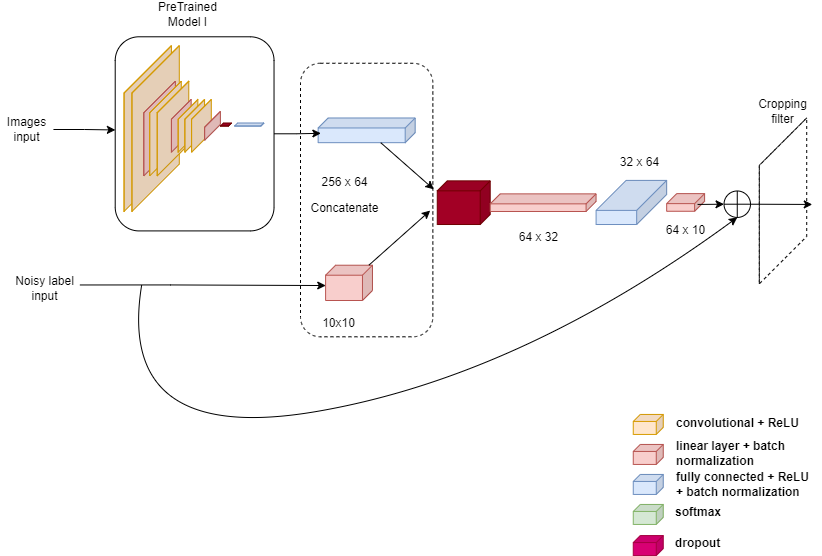

The diagram above was exported from draw.io. Its source (the exported page's mxGraphModel, read from the mxfile embedded in the PNG):
<mxGraphModel dx="1117" dy="530" grid="1" gridSize="10" guides="1" tooltips="1" connect="1" arrows="1" fold="1" page="1" pageScale="1" pageWidth="827" pageHeight="583" math="0" shadow="0">
  <root>
    <mxCell id="0" />
    <mxCell id="1" parent="0" />
    <mxCell id="4f-DMQIj-ya-iA7LCkDa-23" value="" style="shape=cube;whiteSpace=wrap;html=1;boundedLbl=1;backgroundOutline=1;darkOpacity=0.05;darkOpacity2=0.1;size=7;direction=east;flipH=1;fillColor=#ffe6cc;strokeColor=#d79b00;" parent="1" vertex="1">
      <mxGeometry x="632.76" y="422.94" width="30" height="20" as="geometry" />
    </mxCell>
    <mxCell id="4f-DMQIj-ya-iA7LCkDa-24" value="" style="shape=cube;whiteSpace=wrap;html=1;boundedLbl=1;backgroundOutline=1;darkOpacity=0.05;darkOpacity2=0.1;size=7;direction=east;flipH=1;fillColor=#f8cecc;strokeColor=#b85450;" parent="1" vertex="1">
      <mxGeometry x="632.76" y="452.94" width="30" height="20" as="geometry" />
    </mxCell>
    <mxCell id="4f-DMQIj-ya-iA7LCkDa-26" value="" style="shape=cube;whiteSpace=wrap;html=1;boundedLbl=1;backgroundOutline=1;darkOpacity=0.05;darkOpacity2=0.1;size=7;direction=east;flipH=1;fillColor=#dae8fc;strokeColor=#6c8ebf;" parent="1" vertex="1">
      <mxGeometry x="632.76" y="482.94" width="30" height="20" as="geometry" />
    </mxCell>
    <mxCell id="4f-DMQIj-ya-iA7LCkDa-28" value="" style="shape=cube;whiteSpace=wrap;html=1;boundedLbl=1;backgroundOutline=1;darkOpacity=0.05;darkOpacity2=0.1;size=7;direction=east;flipH=1;fillColor=#d5e8d4;strokeColor=#82b366;" parent="1" vertex="1">
      <mxGeometry x="632.76" y="512.94" width="30" height="20" as="geometry" />
    </mxCell>
    <mxCell id="4f-DMQIj-ya-iA7LCkDa-50" value="convolutional + ReLU" style="text;html=1;strokeColor=none;fillColor=none;align=left;verticalAlign=middle;whiteSpace=wrap;rounded=0;fontStyle=1" parent="1" vertex="1">
      <mxGeometry x="673.76" y="420" width="138" height="23.88" as="geometry" />
    </mxCell>
    <mxCell id="4f-DMQIj-ya-iA7LCkDa-51" value="linear layer + batch normalization" style="text;html=1;strokeColor=none;fillColor=none;align=left;verticalAlign=middle;whiteSpace=wrap;rounded=0;fontStyle=1" parent="1" vertex="1">
      <mxGeometry x="673.76" y="450" width="138" height="23.88" as="geometry" />
    </mxCell>
    <mxCell id="4f-DMQIj-ya-iA7LCkDa-52" value="fully connected + ReLU + batch normalization" style="text;html=1;strokeColor=none;fillColor=none;align=left;verticalAlign=middle;whiteSpace=wrap;rounded=0;fontStyle=1" parent="1" vertex="1">
      <mxGeometry x="673.76" y="481.06" width="138" height="23.88" as="geometry" />
    </mxCell>
    <mxCell id="4f-DMQIj-ya-iA7LCkDa-53" value="softmax" style="text;html=1;strokeColor=none;fillColor=none;align=left;verticalAlign=middle;whiteSpace=wrap;rounded=0;fontStyle=1" parent="1" vertex="1">
      <mxGeometry x="672.76" y="509.05999999999995" width="138" height="23.88" as="geometry" />
    </mxCell>
    <mxCell id="-ffrjNzLKt_9ibAXnFdR-4" value="" style="shape=cube;whiteSpace=wrap;html=1;boundedLbl=1;backgroundOutline=1;darkOpacity=0.05;darkOpacity2=0.1;size=7;direction=east;flipH=1;fillColor=#d80073;strokeColor=#A50040;fontColor=#ffffff;" parent="1" vertex="1">
      <mxGeometry x="632.76" y="544.07" width="30" height="20" as="geometry" />
    </mxCell>
    <mxCell id="-ffrjNzLKt_9ibAXnFdR-5" value="dropout" style="text;html=1;strokeColor=none;fillColor=none;align=left;verticalAlign=middle;whiteSpace=wrap;rounded=0;fontStyle=1" parent="1" vertex="1">
      <mxGeometry x="672.76" y="540.19" width="107" height="23.88" as="geometry" />
    </mxCell>
    <mxCell id="drsWCNVyCc6CM58OUOpu-53" value="" style="shape=cube;whiteSpace=wrap;html=1;boundedLbl=1;backgroundOutline=1;size=110;direction=east;flipH=1;dashed=1;shadow=0;perimeterSpacing=0;fillColor=none;" vertex="1" parent="1">
      <mxGeometry x="758.8211256936859" y="126.47058823529412" width="47.39404981428885" height="165.88235294117646" as="geometry" />
    </mxCell>
    <mxCell id="drsWCNVyCc6CM58OUOpu-33" value="" style="rounded=1;whiteSpace=wrap;html=1;sketch=0;fillColor=none;gradientColor=#ffffff;dashed=1;" vertex="1" parent="1">
      <mxGeometry x="299.99826086956523" y="71.76470588235294" width="132.3521739130435" height="273.5294117647059" as="geometry" />
    </mxCell>
    <mxCell id="drsWCNVyCc6CM58OUOpu-3" value="" style="rounded=1;whiteSpace=wrap;html=1;fillColor=none;" vertex="1" parent="1">
      <mxGeometry x="114.70521739130436" y="45.294117647058826" width="158.8226086956522" height="194.11764705882354" as="geometry" />
    </mxCell>
    <mxCell id="drsWCNVyCc6CM58OUOpu-8" style="edgeStyle=orthogonalEdgeStyle;rounded=0;orthogonalLoop=1;jettySize=auto;html=1;entryX=0.001;entryY=0.48;entryDx=0;entryDy=0;entryPerimeter=0;" edge="1" parent="1" source="drsWCNVyCc6CM58OUOpu-6" target="drsWCNVyCc6CM58OUOpu-3">
      <mxGeometry relative="1" as="geometry">
        <Array as="points" />
      </mxGeometry>
    </mxCell>
    <mxCell id="drsWCNVyCc6CM58OUOpu-6" value="Images input" style="text;html=1;strokeColor=none;fillColor=none;align=center;verticalAlign=middle;whiteSpace=wrap;rounded=0;" vertex="1" parent="1">
      <mxGeometry y="124.70588235294117" width="52.9408695652174" height="26.47058823529412" as="geometry" />
    </mxCell>
    <mxCell id="drsWCNVyCc6CM58OUOpu-4" value="PreTrained Model I" style="text;html=1;strokeColor=none;fillColor=none;align=center;verticalAlign=middle;whiteSpace=wrap;rounded=0;" vertex="1" parent="1">
      <mxGeometry x="161.03730173913044" y="10" width="52.9408695652174" height="26.47058823529412" as="geometry" />
    </mxCell>
    <mxCell id="4f-DMQIj-ya-iA7LCkDa-1" value="" style="shape=cube;whiteSpace=wrap;html=1;boundedLbl=1;backgroundOutline=1;darkOpacity=0.05;darkOpacity2=0.1;size=110;direction=east;flipH=1;fillColor=#ffe6cc;strokeColor=#d79b00;" parent="1" vertex="1">
      <mxGeometry x="123.52869565217392" y="54.117647058823536" width="47.39404981428885" height="165.88235294117646" as="geometry" />
    </mxCell>
    <mxCell id="4f-DMQIj-ya-iA7LCkDa-2" value="" style="shape=cube;whiteSpace=wrap;html=1;boundedLbl=1;backgroundOutline=1;darkOpacity=0.05;darkOpacity2=0.1;size=110;direction=east;flipH=1;fillColor=#ffe6cc;strokeColor=#d79b00;" parent="1" vertex="1">
      <mxGeometry x="131.4277039545554" y="54.117647058823536" width="47.39404981428885" height="165.88235294117646" as="geometry" />
    </mxCell>
    <mxCell id="4f-DMQIj-ya-iA7LCkDa-3" value="" style="shape=cube;whiteSpace=wrap;html=1;boundedLbl=1;backgroundOutline=1;darkOpacity=0.05;darkOpacity2=0.1;size=70;direction=east;flipH=1;fillColor=#f8cecc;strokeColor=#b85450;" parent="1" vertex="1">
      <mxGeometry x="143.2762164081276" y="89.66386554621849" width="31.5960332095259" height="94.78991596638656" as="geometry" />
    </mxCell>
    <mxCell id="4f-DMQIj-ya-iA7LCkDa-4" value="" style="shape=cube;whiteSpace=wrap;html=1;boundedLbl=1;backgroundOutline=1;darkOpacity=0.05;darkOpacity2=0.1;size=70;direction=east;flipH=1;fillColor=#ffe6cc;strokeColor=#d79b00;" parent="1" vertex="1">
      <mxGeometry x="149.2004726349137" y="89.66386554621849" width="31.5960332095259" height="94.78991596638656" as="geometry" />
    </mxCell>
    <mxCell id="4f-DMQIj-ya-iA7LCkDa-5" value="" style="shape=cube;whiteSpace=wrap;html=1;boundedLbl=1;backgroundOutline=1;darkOpacity=0.05;darkOpacity2=0.1;size=70;direction=east;flipH=1;fillColor=#ffe6cc;strokeColor=#d79b00;" parent="1" vertex="1">
      <mxGeometry x="156.70453052217613" y="89.66386554621849" width="31.5960332095259" height="94.78991596638656" as="geometry" />
    </mxCell>
    <mxCell id="4f-DMQIj-ya-iA7LCkDa-6" value="" style="shape=cube;whiteSpace=wrap;html=1;boundedLbl=1;backgroundOutline=1;darkOpacity=0.05;darkOpacity2=0.1;size=40;direction=east;flipH=1;fillColor=#f8cecc;strokeColor=#b85450;" parent="1" vertex="1">
      <mxGeometry x="170.92274546646277" y="107.93067226890757" width="19.747520755953687" height="52.82563025210083" as="geometry" />
    </mxCell>
    <mxCell id="4f-DMQIj-ya-iA7LCkDa-7" value="" style="shape=cube;whiteSpace=wrap;html=1;boundedLbl=1;backgroundOutline=1;darkOpacity=0.05;darkOpacity2=0.1;size=40;direction=east;flipH=1;fillColor=#ffe6cc;strokeColor=#d79b00;" parent="1" vertex="1">
      <mxGeometry x="177.636902523487" y="107.93067226890757" width="19.747520755953687" height="52.82563025210083" as="geometry" />
    </mxCell>
    <mxCell id="4f-DMQIj-ya-iA7LCkDa-8" value="" style="shape=cube;whiteSpace=wrap;html=1;boundedLbl=1;backgroundOutline=1;darkOpacity=0.05;darkOpacity2=0.1;size=40;direction=east;flipH=1;fillColor=#ffe6cc;strokeColor=#d79b00;" parent="1" vertex="1">
      <mxGeometry x="184.35105958051128" y="107.93067226890757" width="19.747520755953687" height="52.82563025210083" as="geometry" />
    </mxCell>
    <mxCell id="4f-DMQIj-ya-iA7LCkDa-9" value="" style="shape=cube;whiteSpace=wrap;html=1;boundedLbl=1;backgroundOutline=1;darkOpacity=0.05;darkOpacity2=0.1;size=40;direction=east;flipH=1;fillColor=#ffe6cc;strokeColor=#d79b00;" parent="1" vertex="1">
      <mxGeometry x="191.0652166375355" y="107.93067226890757" width="19.747520755953687" height="52.82563025210083" as="geometry" />
    </mxCell>
    <mxCell id="4f-DMQIj-ya-iA7LCkDa-10" value="" style="shape=cube;whiteSpace=wrap;html=1;boundedLbl=1;backgroundOutline=1;darkOpacity=0.05;darkOpacity2=0.1;size=20;direction=east;flipH=1;fillColor=#f8cecc;strokeColor=#b85450;" parent="1" vertex="1">
      <mxGeometry x="204.09858033646498" y="119.90184873949582" width="15.79801660476295" height="28.883277310924367" as="geometry" />
    </mxCell>
    <mxCell id="4f-DMQIj-ya-iA7LCkDa-20" value="" style="shape=cube;whiteSpace=wrap;html=1;boundedLbl=1;backgroundOutline=1;darkOpacity=0.05;darkOpacity2=0.1;size=3;direction=east;flipH=1;fillColor=#dae8fc;strokeColor=#6c8ebf;" parent="1" vertex="1">
      <mxGeometry x="234.11481188551454" y="131.47806722689077" width="29.226330718811457" height="3.1596638655462184" as="geometry" />
    </mxCell>
    <mxCell id="-ffrjNzLKt_9ibAXnFdR-6" value="" style="shape=cube;whiteSpace=wrap;html=1;boundedLbl=1;backgroundOutline=1;darkOpacity=0.05;darkOpacity2=0.1;size=3;direction=east;flipH=1;fillColor=#a20025;strokeColor=#6F0000;fontColor=#ffffff;" parent="1" vertex="1">
      <mxGeometry x="219.89659694122793" y="131.47806722689077" width="11.058611623334064" height="3.1596638655462184" as="geometry" />
    </mxCell>
    <mxCell id="drsWCNVyCc6CM58OUOpu-9" value="Noisy label&lt;br&gt;input&lt;br&gt;" style="text;html=1;strokeColor=none;fillColor=none;align=center;verticalAlign=middle;whiteSpace=wrap;rounded=0;" vertex="1" parent="1">
      <mxGeometry x="8.823478260869567" y="283.5294117647059" width="70.58782608695654" height="26.47058823529412" as="geometry" />
    </mxCell>
    <mxCell id="drsWCNVyCc6CM58OUOpu-10" value="" style="shape=cube;whiteSpace=wrap;html=1;boundedLbl=1;backgroundOutline=1;darkOpacity=0.05;darkOpacity2=0.1;size=10;direction=east;flipH=1;fillColor=#f8cecc;strokeColor=#b85450;" vertex="1" parent="1">
      <mxGeometry x="325.0922330434783" y="273.70588235294116" width="46.870316521739134" height="35.294117647058826" as="geometry" />
    </mxCell>
    <mxCell id="drsWCNVyCc6CM58OUOpu-15" style="edgeStyle=orthogonalEdgeStyle;rounded=0;orthogonalLoop=1;jettySize=auto;html=1;entryX=0.997;entryY=0.576;entryDx=0;entryDy=0;entryPerimeter=0;" edge="1" parent="1" target="drsWCNVyCc6CM58OUOpu-10">
      <mxGeometry relative="1" as="geometry">
        <mxPoint x="318.8425495652175" y="296.2058823529411" as="targetPoint" />
        <mxPoint x="79.41130434782599" y="293.4666666666667" as="sourcePoint" />
        <Array as="points">
          <mxPoint x="170" y="294" />
        </Array>
      </mxGeometry>
    </mxCell>
    <mxCell id="drsWCNVyCc6CM58OUOpu-16" value="10x10" style="text;html=1;strokeColor=none;fillColor=none;align=center;verticalAlign=middle;whiteSpace=wrap;rounded=0;" vertex="1" parent="1">
      <mxGeometry x="311.5746643478261" y="318.8235294117647" width="52.9408695652174" height="26.47058823529412" as="geometry" />
    </mxCell>
    <mxCell id="drsWCNVyCc6CM58OUOpu-19" value="" style="shape=cube;whiteSpace=wrap;html=1;boundedLbl=1;backgroundOutline=1;darkOpacity=0.05;darkOpacity2=0.1;fillColor=#dae8fc;sketch=0;strokeColor=#6c8ebf;flipH=1;size=10;" vertex="1" parent="1">
      <mxGeometry x="317.6452173913044" y="126.47058823529412" width="97.05826086956523" height="24.705882352941178" as="geometry" />
    </mxCell>
    <mxCell id="drsWCNVyCc6CM58OUOpu-28" style="edgeStyle=orthogonalEdgeStyle;rounded=0;orthogonalLoop=1;jettySize=auto;html=1;entryX=0.972;entryY=0.622;entryDx=0;entryDy=0;entryPerimeter=0;" edge="1" parent="1" source="drsWCNVyCc6CM58OUOpu-3" target="drsWCNVyCc6CM58OUOpu-19">
      <mxGeometry relative="1" as="geometry" />
    </mxCell>
    <mxCell id="drsWCNVyCc6CM58OUOpu-25" value="256 x 64" style="text;html=1;strokeColor=none;fillColor=none;align=center;verticalAlign=middle;whiteSpace=wrap;rounded=0;sketch=0;" vertex="1" parent="1">
      <mxGeometry x="317.6452173913044" y="177.64705882352942" width="52.9408695652174" height="26.47058823529412" as="geometry" />
    </mxCell>
    <mxCell id="drsWCNVyCc6CM58OUOpu-27" value="" style="shape=cube;whiteSpace=wrap;html=1;boundedLbl=1;backgroundOutline=1;darkOpacity=0.05;darkOpacity2=0.1;fillColor=#a20025;sketch=0;strokeColor=#6F0000;flipH=1;size=10;fontColor=#ffffff;" vertex="1" parent="1">
      <mxGeometry x="436.7621739130435" y="189.35588235294117" width="52.9408695652174" height="43.65" as="geometry" />
    </mxCell>
    <mxCell id="drsWCNVyCc6CM58OUOpu-30" value="" style="endArrow=classic;html=1;rounded=0;entryX=1.028;entryY=0.329;entryDx=0;entryDy=0;entryPerimeter=0;" edge="1" parent="1" source="drsWCNVyCc6CM58OUOpu-19">
      <mxGeometry width="50" height="50" relative="1" as="geometry">
        <mxPoint x="390.8800869565218" y="142.35294117647058" as="sourcePoint" />
        <mxPoint x="433.26807652173915" y="197.81379117647052" as="targetPoint" />
      </mxGeometry>
    </mxCell>
    <mxCell id="drsWCNVyCc6CM58OUOpu-31" value="" style="endArrow=classic;html=1;rounded=0;entryX=0;entryY=0;entryDx=60;entryDy=29.735;entryPerimeter=0;" edge="1" parent="1" source="drsWCNVyCc6CM58OUOpu-10" target="drsWCNVyCc6CM58OUOpu-27">
      <mxGeometry width="50" height="50" relative="1" as="geometry">
        <mxPoint x="352.93913043478267" y="230.58823529411765" as="sourcePoint" />
        <mxPoint x="397.05652173913046" y="186.47058823529414" as="targetPoint" />
      </mxGeometry>
    </mxCell>
    <mxCell id="drsWCNVyCc6CM58OUOpu-34" value="Concatenate" style="text;html=1;strokeColor=none;fillColor=none;align=center;verticalAlign=middle;whiteSpace=wrap;rounded=0;dashed=1;sketch=0;" vertex="1" parent="1">
      <mxGeometry x="317.6452173913044" y="204.11764705882354" width="52.9408695652174" height="26.47058823529412" as="geometry" />
    </mxCell>
    <mxCell id="drsWCNVyCc6CM58OUOpu-35" value="" style="shape=cube;whiteSpace=wrap;html=1;boundedLbl=1;backgroundOutline=1;darkOpacity=0.05;darkOpacity2=0.1;fillColor=#f8cecc;sketch=0;strokeColor=#b85450;flipH=1;size=10;" vertex="1" parent="1">
      <mxGeometry x="489.7030434782609" y="202.35294117647058" width="105.8817391304348" height="17.647058823529413" as="geometry" />
    </mxCell>
    <mxCell id="drsWCNVyCc6CM58OUOpu-37" value="" style="shape=cube;whiteSpace=wrap;html=1;boundedLbl=1;backgroundOutline=1;darkOpacity=0.05;darkOpacity2=0.1;fillColor=#dae8fc;sketch=0;strokeColor=#6c8ebf;flipH=1;size=30;" vertex="1" parent="1">
      <mxGeometry x="595.5847826086957" y="188.88823529411766" width="70.58782608695654" height="44.117647058823536" as="geometry" />
    </mxCell>
    <mxCell id="drsWCNVyCc6CM58OUOpu-38" value="64 x 32" style="text;html=1;strokeColor=none;fillColor=none;align=center;verticalAlign=middle;whiteSpace=wrap;rounded=0;dashed=1;sketch=0;" vertex="1" parent="1">
      <mxGeometry x="511.7617391304349" y="233.0058823529412" width="52.9408695652174" height="26.47058823529412" as="geometry" />
    </mxCell>
    <mxCell id="drsWCNVyCc6CM58OUOpu-39" value="" style="shape=cube;whiteSpace=wrap;html=1;boundedLbl=1;backgroundOutline=1;darkOpacity=0.05;darkOpacity2=0.1;size=10;direction=east;flipH=1;fillColor=#f8cecc;strokeColor=#b85450;" vertex="1" parent="1">
      <mxGeometry x="666.1726086956522" y="202.1235294117647" width="37.94095652173914" height="17.647058823529413" as="geometry" />
    </mxCell>
    <mxCell id="drsWCNVyCc6CM58OUOpu-45" value="" style="shape=orEllipse;perimeter=ellipsePerimeter;whiteSpace=wrap;html=1;backgroundOutline=1;sketch=0;fillColor=none;gradientColor=#ffffff;aspect=fixed;" vertex="1" parent="1">
      <mxGeometry x="723.5252173913044" y="199.4764705882353" width="26.4704347826087" height="26.4704347826087" as="geometry" />
    </mxCell>
    <mxCell id="drsWCNVyCc6CM58OUOpu-46" value="" style="curved=1;endArrow=classic;html=1;rounded=0;entryX=0.5;entryY=1;entryDx=0;entryDy=0;" edge="1" parent="1" target="drsWCNVyCc6CM58OUOpu-45">
      <mxGeometry width="50" height="50" relative="1" as="geometry">
        <mxPoint x="141.17565217391308" y="293.52941176470586" as="sourcePoint" />
        <mxPoint x="736.7604347826087" y="220.94690537084404" as="targetPoint" />
        <Array as="points">
          <mxPoint x="114.70521739130436" y="455" />
          <mxPoint x="520.5852173913044" y="384.4117647058824" />
        </Array>
      </mxGeometry>
    </mxCell>
    <mxCell id="drsWCNVyCc6CM58OUOpu-47" value="" style="endArrow=classic;html=1;rounded=0;entryX=0;entryY=0.5;entryDx=0;entryDy=0;exitX=0.186;exitY=0.613;exitDx=0;exitDy=0;exitPerimeter=0;" edge="1" parent="1" source="drsWCNVyCc6CM58OUOpu-39" target="drsWCNVyCc6CM58OUOpu-45">
      <mxGeometry width="50" height="50" relative="1" as="geometry">
        <mxPoint x="697.0547826086957" y="211.1764705882353" as="sourcePoint" />
        <mxPoint x="467.64434782608697" y="239.41176470588235" as="targetPoint" />
      </mxGeometry>
    </mxCell>
    <mxCell id="drsWCNVyCc6CM58OUOpu-49" value="32 x 64" style="text;html=1;strokeColor=none;fillColor=none;align=center;verticalAlign=middle;whiteSpace=wrap;rounded=0;sketch=0;" vertex="1" parent="1">
      <mxGeometry x="613.2317391304349" y="157.97941176470587" width="52.9408695652174" height="26.47058823529412" as="geometry" />
    </mxCell>
    <mxCell id="drsWCNVyCc6CM58OUOpu-50" value="64 x 10" style="text;html=1;strokeColor=none;fillColor=none;align=center;verticalAlign=middle;whiteSpace=wrap;rounded=0;sketch=0;" vertex="1" parent="1">
      <mxGeometry x="658.6726521739131" y="225.9470588235294" width="52.9408695652174" height="26.47058823529412" as="geometry" />
    </mxCell>
    <mxCell id="drsWCNVyCc6CM58OUOpu-51" value="" style="endArrow=classic;html=1;rounded=0;exitX=1;exitY=0.5;exitDx=0;exitDy=0;" edge="1" parent="1" source="drsWCNVyCc6CM58OUOpu-45">
      <mxGeometry width="50" height="50" relative="1" as="geometry">
        <mxPoint x="485.29130434782616" y="257.05882352941177" as="sourcePoint" />
        <mxPoint x="811.76" y="212.94117647058826" as="targetPoint" />
      </mxGeometry>
    </mxCell>
    <mxCell id="drsWCNVyCc6CM58OUOpu-54" value="Cropping filter" style="text;html=1;strokeColor=none;fillColor=none;align=center;verticalAlign=middle;whiteSpace=wrap;rounded=0;shadow=0;dashed=1;sketch=0;" vertex="1" parent="1">
      <mxGeometry x="756.1720869565219" y="107.05882352941177" width="52.9408695652174" height="26.47058823529412" as="geometry" />
    </mxCell>
  </root>
</mxGraphModel>